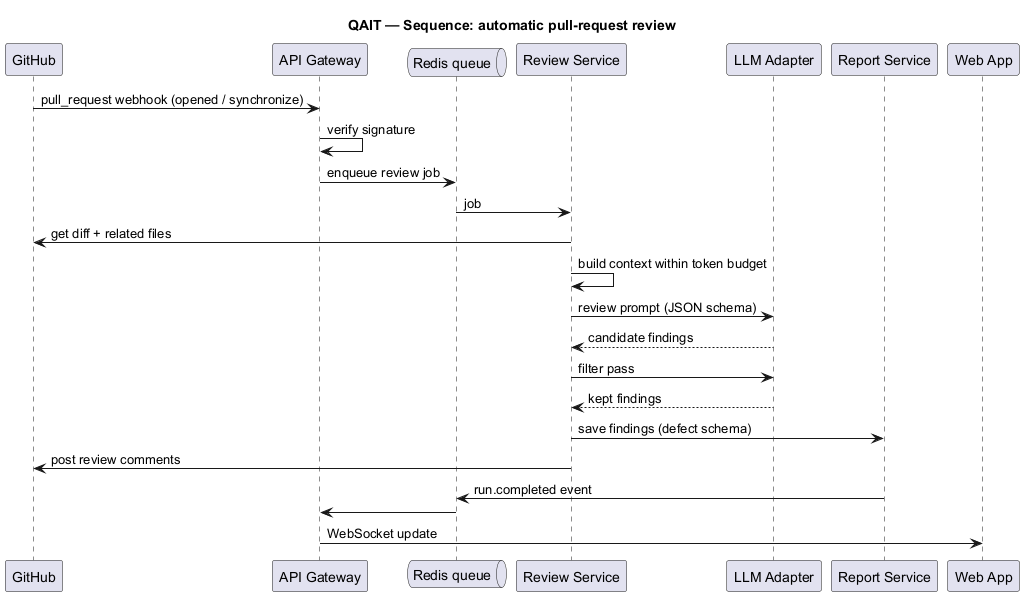

The diagram above was rendered by PlantUML. Its source (embedded in the PNG):
@startuml sequence-review
title QAIT — Sequence: automatic pull-request review
participant GitHub as gh
participant "API Gateway" as gw
queue "Redis queue" as q
participant "Review Service" as rev
participant "LLM Adapter" as llm
participant "Report Service" as rep
participant "Web App" as web

gh -> gw : pull_request webhook (opened / synchronize)
gw -> gw : verify signature
gw -> q : enqueue review job
q -> rev : job
rev -> gh : get diff + related files
rev -> rev : build context within token budget
rev -> llm : review prompt (JSON schema)
llm --> rev : candidate findings
rev -> llm : filter pass
llm --> rev : kept findings
rev -> rep : save findings (defect schema)
rev -> gh : post review comments
rep -> q : run.completed event
q -> gw
gw -> web : WebSocket update
@enduml